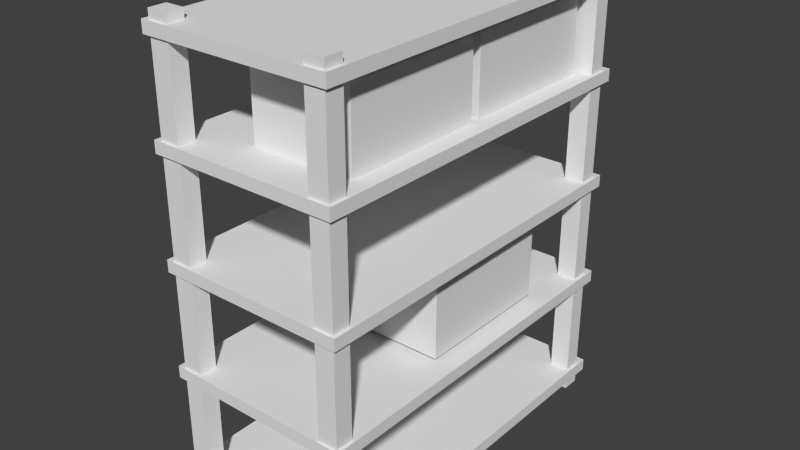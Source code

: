 # Source: storageShelf3.blend  (saved by Blender 2.71.0; exported with 4.5.12 LTS)
import bpy
from mathutils import Matrix  # noqa: F401  (used for matrix-valued properties, if any)

bpy.ops.wm.read_factory_settings(use_empty=True)
scene = bpy.context.scene
scene.name = 'Scene'

# ---- collections
col_collection_1 = bpy.data.collections.new('Collection 1'); scene.collection.children.link(col_collection_1)

# ---- materials (node trees are filled in below, after node groups)
mat_material = bpy.data.materials.new('Material')
mat_material.alpha_threshold = 0.0
mat_material.use_transparent_shadow = False
mat_material.roughness = 0.5
mat_material.line_color = (0.0, 0.0, 0.0, 1.0)

# ---- material node trees

# ---- world
world_world = bpy.data.worlds.new('World'); scene.world = world_world
world_world.color = (0.05088, 0.05088, 0.05088)
world_world.use_sun_shadow = False
world_world.sun_shadow_jitter_overblur = 0.0
world_world.cycles.sampling_method = 'MANUAL'
world_world.cycles.sample_map_resolution = 256

# ---- meshes
me_cube_017 = bpy.data.meshes.new('Cube.017')
me_cube_017.from_pydata([(-1.0, -1.0, -1.0), (-1.0, 1.0, -1.0), (1.0, 1.0, -1.0), (1.0, -1.0, -1.0), (-1.0, -1.0, 1.0), (-1.0, 1.0, 1.0), (1.0, 1.0, 1.0), (1.0, -1.0, 1.0)], [], [(4, 5, 1, 0), (5, 6, 2, 1), (6, 7, 3, 2), (7, 4, 0, 3), (0, 1, 2, 3), (7, 6, 5, 4)])
_uv = me_cube_017.uv_layers.new(name='UVMap')
_uv.uv.foreach_set('vector', [0.0, 0.0, 1.0, 0.0, 1.0, 1.0, 0.0, 1.0, 0.4962, 0.4443, 0.5038, 0.4443, 0.5038, 0.5557, 0.4962, 0.5557, 0.0, 0.0, 1.0, 0.0, 1.0, 1.0, 0.0, 1.0, 0.4934, 0.4622, 0.5066, 0.4622, 0.5066, 0.4882, 0.4934, 0.4882, 0.0, 0.0, 1.0, 0.0, 1.0, 1.0, 0.0, 1.0, 0.0, 0.0, 1.0, 0.0, 1.0, 1.0, 0.0, 1.0])
me_cube_017.use_remesh_preserve_volume = False
me_cube_017.use_remesh_preserve_attributes = False
me_cube_017.use_mirror_vertex_groups = False
me_cube_017.update()
me_cube_015 = bpy.data.meshes.new('Cube.015')
me_cube_015.from_pydata([(-1.0, -1.0, -1.0), (-1.0, 1.0, -1.0), (1.0, 1.0, -1.0), (1.0, -1.0, -1.0), (-1.0, -1.0, 1.0), (-1.0, 1.0, 1.0), (1.0, 1.0, 1.0), (1.0, -1.0, 1.0)], [], [(4, 5, 1, 0), (5, 6, 2, 1), (6, 7, 3, 2), (7, 4, 0, 3), (0, 1, 2, 3), (7, 6, 5, 4)])
_uv = me_cube_015.uv_layers.new(name='UVMap')
_uv.uv.foreach_set('vector', [0.0, 0.0, 1.0, 0.0, 1.0, 1.0, 0.0, 1.0, 0.4962, 0.4443, 0.5038, 0.4443, 0.5038, 0.5557, 0.4962, 0.5557, 0.0, 0.0, 1.0, 0.0, 1.0, 1.0, 0.0, 1.0, 0.4934, 0.4622, 0.5066, 0.4622, 0.5066, 0.4882, 0.4934, 0.4882, 0.0, 0.0, 1.0, 0.0, 1.0, 1.0, 0.0, 1.0, 0.0, 0.0, 1.0, 0.0, 1.0, 1.0, 0.0, 1.0])
me_cube_015.use_remesh_preserve_volume = False
me_cube_015.use_remesh_preserve_attributes = False
me_cube_015.use_mirror_vertex_groups = False
me_cube_015.update()
me_cube_010 = bpy.data.meshes.new('Cube.010')
me_cube_010.from_pydata([(-1.0, -1.0, -1.0), (-1.0, 1.0, -1.0), (1.0, 1.0, -1.0), (1.0, -1.0, -1.0), (-1.0, -1.0, 1.0), (-1.0, 1.0, 1.0), (1.0, 1.0, 1.0), (1.0, -1.0, 1.0)], [], [(4, 5, 1, 0), (5, 6, 2, 1), (6, 7, 3, 2), (7, 4, 0, 3), (0, 1, 2, 3), (7, 6, 5, 4)])
_uv = me_cube_010.uv_layers.new(name='UVMap')
_uv.uv.foreach_set('vector', [0.0, 0.0, 1.0, 0.0, 1.0, 1.0, 0.0, 1.0, 0.4962, 0.4443, 0.5038, 0.4443, 0.5038, 0.5557, 0.4962, 0.5557, 0.0, 0.0, 1.0, 0.0, 1.0, 1.0, 0.0, 1.0, 0.4934, 0.4622, 0.5066, 0.4622, 0.5066, 0.4882, 0.4934, 0.4882, 0.0, 0.0, 1.0, 0.0, 1.0, 1.0, 0.0, 1.0, 0.0, 0.0, 1.0, 0.0, 1.0, 1.0, 0.0, 1.0])
me_cube_010.use_remesh_preserve_volume = False
me_cube_010.use_remesh_preserve_attributes = False
me_cube_010.use_mirror_vertex_groups = False
me_cube_010.update()
me_cube_008 = bpy.data.meshes.new('Cube.008')
me_cube_008.from_pydata([(1.0, 1.0, -1.0), (1.0, -1.0, -1.0), (-1.0, -1.0, -1.0), (-1.0, 1.0, -1.0), (1.0, 1.0, 1.0), (1.0, -1.0, 1.0), (-1.0, -1.0, 1.0), (-1.0, 1.0, 1.0)], [], [(0, 1, 2, 3), (4, 7, 6, 5), (0, 4, 5, 1), (1, 5, 6, 2), (2, 6, 7, 3), (4, 0, 3, 7)])
_uv = me_cube_008.uv_layers.new(name='UVMap')
_uv.uv.foreach_set('vector', [0.02918, 0.2772, 0.131, 0.2772, 0.131, 0.379, 0.02918, 0.379, 0.02918, 0.2772, 0.131, 0.2772, 0.131, 0.379, 0.02918, 0.379, 0.02918, 0.2772, 0.131, 0.2772, 0.131, 0.379, 0.02918, 0.379, 0.02918, 0.2772, 0.131, 0.2772, 0.131, 0.379, 0.02918, 0.379, 0.02918, 0.2772, 0.131, 0.2772, 0.131, 0.379, 0.02918, 0.379, 0.02918, 0.2772, 0.131, 0.2772, 0.131, 0.379, 0.02918, 0.379])
me_cube_008.materials.append(mat_material)
me_cube_008.use_remesh_preserve_volume = False
me_cube_008.use_remesh_preserve_attributes = False
me_cube_008.use_mirror_vertex_groups = False
me_cube_008.update()
me_cube_007 = bpy.data.meshes.new('Cube.007')
me_cube_007.from_pydata([(1.0, 1.0, -1.0), (1.0, -1.0, -1.0), (-1.0, -1.0, -1.0), (-1.0, 1.0, -1.0), (1.0, 1.0, 1.0), (1.0, -1.0, 1.0), (-1.0, -1.0, 1.0), (-1.0, 1.0, 1.0)], [], [(0, 1, 2, 3), (4, 7, 6, 5), (0, 4, 5, 1), (1, 5, 6, 2), (2, 6, 7, 3), (4, 0, 3, 7)])
_uv = me_cube_007.uv_layers.new(name='UVMap')
_uv.uv.foreach_set('vector', [0.06888, 0.313, 0.1616, 0.313, 0.1616, 0.4057, 0.06888, 0.4057, 0.06888, 0.313, 0.1616, 0.313, 0.1616, 0.4057, 0.06888, 0.4057, 0.06888, 0.313, 0.1616, 0.313, 0.1616, 0.4057, 0.06888, 0.4057, 0.06888, 0.313, 0.1616, 0.313, 0.1616, 0.4057, 0.06888, 0.4057, 0.06888, 0.313, 0.1616, 0.313, 0.1616, 0.4057, 0.06888, 0.4057, 0.06888, 0.313, 0.1616, 0.313, 0.1616, 0.4057, 0.06888, 0.4057])
me_cube_007.materials.append(mat_material)
me_cube_007.use_remesh_preserve_volume = False
me_cube_007.use_remesh_preserve_attributes = False
me_cube_007.use_mirror_vertex_groups = False
me_cube_007.update()
me_cube_006 = bpy.data.meshes.new('Cube.006')
me_cube_006.from_pydata([(1.0, 1.0, -1.0), (1.0, -1.0, -1.0), (-1.0, -1.0, -1.0), (-1.0, 1.0, -1.0), (1.0, 1.0, 1.0), (1.0, -1.0, 1.0), (-1.0, -1.0, 1.0), (-1.0, 1.0, 1.0)], [], [(0, 1, 2, 3), (4, 7, 6, 5), (0, 4, 5, 1), (1, 5, 6, 2), (2, 6, 7, 3), (4, 0, 3, 7)])
_uv = me_cube_006.uv_layers.new(name='UVMap')
_uv.uv.foreach_set('vector', [0.03178, 0.2414, 0.1635, 0.2414, 0.1635, 0.3732, 0.03178, 0.3732, 0.03178, 0.2414, 0.1635, 0.2414, 0.1635, 0.3732, 0.03178, 0.3732, 0.03178, 0.2414, 0.1635, 0.2414, 0.1635, 0.3732, 0.03178, 0.3732, 0.03178, 0.2414, 0.1635, 0.2414, 0.1635, 0.3732, 0.03178, 0.3732, 0.03178, 0.2414, 0.1635, 0.2414, 0.1635, 0.3732, 0.03178, 0.3732, 0.03178, 0.2414, 0.1635, 0.2414, 0.1635, 0.3732, 0.03178, 0.3732])
me_cube_006.materials.append(mat_material)
me_cube_006.use_remesh_preserve_volume = False
me_cube_006.use_remesh_preserve_attributes = False
me_cube_006.use_mirror_vertex_groups = False
me_cube_006.update()
me_cube_005 = bpy.data.meshes.new('Cube.005')
me_cube_005.from_pydata([(1.0, 1.0, -1.0), (1.0, -1.0, -1.0), (-1.0, -1.0, -1.0), (-1.0, 1.0, -1.0), (1.0, 1.0, 1.0), (1.0, -1.0, 1.0), (-1.0, -1.0, 1.0), (-1.0, 1.0, 1.0)], [], [(0, 1, 2, 3), (4, 7, 6, 5), (0, 4, 5, 1), (1, 5, 6, 2), (2, 6, 7, 3), (4, 0, 3, 7)])
_uv = me_cube_005.uv_layers.new(name='UVMap')
_uv.uv.foreach_set('vector', [0.2717, 0.133, 0.5369, 0.133, 0.5369, 0.3982, 0.2717, 0.3982, 0.2717, 0.133, 0.5369, 0.133, 0.5369, 0.3982, 0.2717, 0.3982, 0.2717, 0.133, 0.5369, 0.133, 0.5369, 0.3982, 0.2717, 0.3982, 0.2717, 0.133, 0.5369, 0.133, 0.5369, 0.3982, 0.2717, 0.3982, 0.2717, 0.133, 0.5369, 0.133, 0.5369, 0.3982, 0.2717, 0.3982, 0.2717, 0.133, 0.5369, 0.133, 0.5369, 0.3982, 0.2717, 0.3982])
me_cube_005.materials.append(mat_material)
me_cube_005.use_remesh_preserve_volume = False
me_cube_005.use_remesh_preserve_attributes = False
me_cube_005.use_mirror_vertex_groups = False
me_cube_005.update()
me_cube_004 = bpy.data.meshes.new('Cube.004')
me_cube_004.from_pydata([(1.0, 1.0, -1.0), (1.0, -1.0, -1.0), (-1.0, -1.0, -1.0), (-1.0, 1.0, -1.0), (1.0, 1.0, 1.0), (1.0, -1.0, 1.0), (-1.0, -1.0, 1.0), (-1.0, 1.0, 1.0)], [], [(0, 1, 2, 3), (4, 7, 6, 5), (0, 4, 5, 1), (1, 5, 6, 2), (2, 6, 7, 3), (4, 0, 3, 7)])
_uv = me_cube_004.uv_layers.new(name='UVMap')
_uv.uv.foreach_set('vector', [0.3118, 0.1426, 0.5163, 0.1426, 0.5163, 0.347, 0.3118, 0.347, 0.3118, 0.1426, 0.5163, 0.1426, 0.5163, 0.347, 0.3118, 0.347, 0.3118, 0.1426, 0.5163, 0.1426, 0.5163, 0.347, 0.3118, 0.347, 0.3118, 0.1426, 0.5163, 0.1426, 0.5163, 0.347, 0.3118, 0.347, 0.3118, 0.1426, 0.5163, 0.1426, 0.5163, 0.347, 0.3118, 0.347, 0.3118, 0.1426, 0.5163, 0.1426, 0.5163, 0.347, 0.3118, 0.347])
me_cube_004.materials.append(mat_material)
me_cube_004.use_remesh_preserve_volume = False
me_cube_004.use_remesh_preserve_attributes = False
me_cube_004.use_mirror_vertex_groups = False
me_cube_004.update()
me_cube_003 = bpy.data.meshes.new('Cube.003')
me_cube_003.from_pydata([(1.0, 1.0, -1.0), (1.0, -1.0, -1.0), (-1.0, -1.0, -1.0), (-1.0, 1.0, -1.0), (1.0, 1.0, 1.0), (1.0, -1.0, 1.0), (-1.0, -1.0, 1.0), (-1.0, 1.0, 1.0)], [], [(0, 1, 2, 3), (4, 7, 6, 5), (0, 4, 5, 1), (1, 5, 6, 2), (2, 6, 7, 3), (4, 0, 3, 7)])
_uv = me_cube_003.uv_layers.new(name='UVMap')
_uv.uv.foreach_set('vector', [0.3289, 0.2208, 0.4602, 0.2208, 0.4602, 0.3521, 0.3289, 0.3521, 0.3289, 0.2208, 0.4602, 0.2208, 0.4602, 0.3521, 0.3289, 0.3521, 0.3289, 0.2208, 0.4602, 0.2208, 0.4602, 0.3521, 0.3289, 0.3521, 0.3289, 0.2208, 0.4602, 0.2208, 0.4602, 0.3521, 0.3289, 0.3521, 0.3289, 0.2208, 0.4602, 0.2208, 0.4602, 0.3521, 0.3289, 0.3521, 0.3289, 0.2208, 0.4602, 0.2208, 0.4602, 0.3521, 0.3289, 0.3521])
me_cube_003.materials.append(mat_material)
me_cube_003.use_remesh_preserve_volume = False
me_cube_003.use_remesh_preserve_attributes = False
me_cube_003.use_mirror_vertex_groups = False
me_cube_003.update()
me_cube_002 = bpy.data.meshes.new('Cube.002')
me_cube_002.from_pydata([(1.0, 1.0, -1.0), (1.0, -1.0, -1.0), (-1.0, -1.0, -1.0), (-1.0, 1.0, -1.0), (1.0, 1.0, 1.0), (1.0, -1.0, 1.0), (-1.0, -1.0, 1.0), (-1.0, 1.0, 1.0)], [], [(0, 1, 2, 3), (4, 7, 6, 5), (0, 4, 5, 1), (1, 5, 6, 2), (2, 6, 7, 3), (4, 0, 3, 7)])
_uv = me_cube_002.uv_layers.new(name='UVMap')
_uv.uv.foreach_set('vector', [0.2782, 0.1571, 0.4952, 0.1571, 0.4952, 0.3741, 0.2782, 0.3741, 0.2782, 0.1571, 0.4952, 0.1571, 0.4952, 0.3741, 0.2782, 0.3741, 0.2782, 0.1571, 0.4952, 0.1571, 0.4952, 0.3741, 0.2782, 0.3741, 0.2782, 0.1571, 0.4952, 0.1571, 0.4952, 0.3741, 0.2782, 0.3741, 0.2782, 0.1571, 0.4952, 0.1571, 0.4952, 0.3741, 0.2782, 0.3741, 0.2782, 0.1571, 0.4952, 0.1571, 0.4952, 0.3741, 0.2782, 0.3741])
me_cube_002.materials.append(mat_material)
me_cube_002.use_remesh_preserve_volume = False
me_cube_002.use_remesh_preserve_attributes = False
me_cube_002.use_mirror_vertex_groups = False
me_cube_002.update()
me_cube_001 = bpy.data.meshes.new('Cube.001')
me_cube_001.from_pydata([(1.0, 1.0, -1.0), (1.0, -1.0, -1.0), (-1.0, -1.0, -1.0), (-1.0, 1.0, -1.0), (1.0, 1.0, 1.0), (1.0, -1.0, 1.0), (-1.0, -1.0, 1.0), (-1.0, 1.0, 1.0)], [], [(0, 1, 2, 3), (4, 7, 6, 5), (0, 4, 5, 1), (1, 5, 6, 2), (2, 6, 7, 3), (4, 0, 3, 7)])
_uv = me_cube_001.uv_layers.new(name='UVMap')
_uv.uv.foreach_set('vector', [0.07173, 0.2833, 0.1509, 0.2833, 0.1509, 0.3625, 0.07173, 0.3625, 0.07173, 0.2833, 0.1509, 0.2833, 0.1509, 0.3625, 0.07173, 0.3625, 0.07173, 0.2833, 0.1509, 0.2833, 0.1509, 0.3625, 0.07173, 0.3625, 0.07173, 0.2833, 0.1509, 0.2833, 0.1509, 0.3625, 0.07173, 0.3625, 0.07173, 0.2833, 0.1509, 0.2833, 0.1509, 0.3625, 0.07173, 0.3625, 0.07173, 0.2833, 0.1509, 0.2833, 0.1509, 0.3625, 0.07173, 0.3625])
me_cube_001.materials.append(mat_material)
me_cube_001.use_remesh_preserve_volume = False
me_cube_001.use_remesh_preserve_attributes = False
me_cube_001.use_mirror_vertex_groups = False
me_cube_001.update()
me_cube = bpy.data.meshes.new('Cube')
me_cube.from_pydata([(1.0, 1.0, -1.0), (1.0, -1.0, -1.0), (-1.0, -1.0, -1.0), (-1.0, 1.0, -1.0), (1.0, 1.0, 1.0), (1.0, -1.0, 1.0), (-1.0, -1.0, 1.0), (-1.0, 1.0, 1.0)], [], [(0, 1, 2, 3), (4, 7, 6, 5), (0, 4, 5, 1), (1, 5, 6, 2), (2, 6, 7, 3), (4, 0, 3, 7)])
_uv = me_cube.uv_layers.new(name='UVMap')
_uv.uv.foreach_set('vector', [0.3007, 0.1699, 0.4922, 0.1699, 0.4922, 0.3614, 0.3007, 0.3614, 0.3007, 0.1699, 0.4922, 0.1699, 0.4922, 0.3614, 0.3007, 0.3614, 0.3007, 0.1699, 0.4922, 0.1699, 0.4922, 0.3614, 0.3007, 0.3614, 0.3007, 0.1699, 0.4922, 0.1699, 0.4922, 0.3614, 0.3007, 0.3614, 0.3007, 0.1699, 0.4922, 0.1699, 0.4922, 0.3614, 0.3007, 0.3614, 0.3007, 0.1699, 0.4922, 0.1699, 0.4922, 0.3614, 0.3007, 0.3614])
me_cube.materials.append(mat_material)
me_cube.use_remesh_preserve_volume = False
me_cube.use_remesh_preserve_attributes = False
me_cube.use_mirror_vertex_groups = False
me_cube.update()

# ---- objects
ob_cube_011 = bpy.data.objects.new('Cube.011', me_cube_017)
ob_cube_010 = bpy.data.objects.new('Cube.010', me_cube_015)
ob_cube_009 = bpy.data.objects.new('Cube.009', me_cube_010)
ob_cube_008 = bpy.data.objects.new('Cube.008', me_cube_008)
ob_cube_007 = bpy.data.objects.new('Cube.007', me_cube_007)
ob_cube_006 = bpy.data.objects.new('Cube.006', me_cube_006)
ob_cube_005 = bpy.data.objects.new('Cube.005', me_cube_005)
ob_cube_004 = bpy.data.objects.new('Cube.004', me_cube_004)
ob_cube_003 = bpy.data.objects.new('Cube.003', me_cube_003)
ob_cube_002 = bpy.data.objects.new('Cube.002', me_cube_002)
ob_cube_001 = bpy.data.objects.new('Cube.001', me_cube_001)
ob_cube = bpy.data.objects.new('Cube', me_cube)

# ---- transforms, parenting, visibility, modifiers, constraints
ob_cube_011.location = (0.2686, 0.3102, 0.5141)
ob_cube_011.scale = (0.5409, 0.7669, 0.3968)
ob_cube_011.lineart.crease_threshold = 0.0
ob_cube_010.location = (0.2686, 0.86, 2.711)
ob_cube_010.scale = (0.5409, 0.7669, 0.3968)
ob_cube_010.lineart.crease_threshold = 0.0
ob_cube_009.location = (0.2686, -0.7783, 2.711)
ob_cube_009.scale = (0.5409, 0.7669, 0.3968)
ob_cube_009.lineart.crease_threshold = 0.0
ob_cube_008.location = (-0.8295, -1.881, 1.069)
ob_cube_008.scale = (0.1044, 0.09501, -2.39)
ob_cube_008.lock_rotations_4d = False
ob_cube_008.empty_display_type = 'ARROWS'
ob_cube_008.lineart.crease_threshold = 0.0
ob_cube_007.location = (-0.8295, 1.807, 1.069)
ob_cube_007.scale = (0.1044, 0.09501, -2.39)
ob_cube_007.lock_rotations_4d = False
ob_cube_007.empty_display_type = 'ARROWS'
ob_cube_007.lineart.crease_threshold = 0.0
ob_cube_006.location = (0.8639, 1.807, 1.069)
ob_cube_006.scale = (0.1044, 0.09501, -2.39)
ob_cube_006.lock_rotations_4d = False
ob_cube_006.empty_display_type = 'ARROWS'
ob_cube_006.lineart.crease_threshold = 0.0
ob_cube_005.location = (0.0, 0.0, 3.3)
ob_cube_005.scale = (1.0, 2.0, -0.06354)
ob_cube_005.lock_rotations_4d = False
ob_cube_005.empty_display_type = 'ARROWS'
ob_cube_005.lineart.crease_threshold = 0.0
ob_cube_004.location = (0.0, 0.0, 2.263)
ob_cube_004.scale = (1.0, 2.0, -0.06354)
ob_cube_004.lock_rotations_4d = False
ob_cube_004.empty_display_type = 'ARROWS'
ob_cube_004.lineart.crease_threshold = 0.0
ob_cube_003.location = (0.0, 0.0, 1.122)
ob_cube_003.scale = (1.0, 2.0, -0.06354)
ob_cube_003.lock_rotations_4d = False
ob_cube_003.empty_display_type = 'ARROWS'
ob_cube_003.lineart.crease_threshold = 0.0
ob_cube_002.location = (0.0, 0.0, -1.141)
ob_cube_002.scale = (1.0, 2.0, -0.06354)
ob_cube_002.lock_rotations_4d = False
ob_cube_002.empty_display_type = 'ARROWS'
ob_cube_002.lineart.crease_threshold = 0.0
ob_cube_001.location = (0.8639, -1.881, 1.069)
ob_cube_001.scale = (0.1044, 0.09501, -2.39)
ob_cube_001.lock_rotations_4d = False
ob_cube_001.empty_display_type = 'ARROWS'
ob_cube_001.lineart.crease_threshold = 0.0
ob_cube.location = (0.0, 0.0, 0.0)
ob_cube.scale = (1.0, 2.0, -0.06354)
ob_cube.lock_rotations_4d = False
ob_cube.empty_display_type = 'ARROWS'
ob_cube.lineart.crease_threshold = 0.0

# ---- collection membership
col_collection_1.objects.link(ob_cube_011)
col_collection_1.objects.link(ob_cube_010)
col_collection_1.objects.link(ob_cube_009)
col_collection_1.objects.link(ob_cube_008)
col_collection_1.objects.link(ob_cube_007)
col_collection_1.objects.link(ob_cube_006)
col_collection_1.objects.link(ob_cube_005)
col_collection_1.objects.link(ob_cube_004)
col_collection_1.objects.link(ob_cube_003)
col_collection_1.objects.link(ob_cube_002)
col_collection_1.objects.link(ob_cube_001)
col_collection_1.objects.link(ob_cube)

# ---- scene / render settings (as saved in the file)
scene.frame_start = 1; scene.frame_end = 250; scene.frame_set(1)
scene.render.engine = 'BLENDER_EEVEE_NEXT'
scene.render.resolution_percentage = 50
scene.render.dither_intensity = 0.0
scene.cycles.use_denoising = False
scene.cycles.samples = 10
scene.cycles.sampling_pattern = 'TABULATED_SOBOL'
scene.cycles.light_sampling_threshold = 0.0
scene.cycles.use_adaptive_sampling = False
scene.cycles.use_light_tree = False
scene.cycles.blur_glossy = 0.0
scene.cycles.volume_bounces = 1
scene.cycles.pixel_filter_type = 'GAUSSIAN'
scene.cycles.sample_clamp_indirect = 0.0
scene.view_settings.view_transform = 'Standard'
bpy.context.view_layer.update()

# ---- added for rendering (the .blend has no active camera and no usable light): camera, sun
cam_auto = bpy.data.cameras.new('AutoCamera')
cam_auto.lens = 50.0
cam_auto.sensor_width = 36.0
cam_auto.clip_end = 1000.0
ob_auto_camera = bpy.data.objects.new('AutoCamera', cam_auto)
scene.collection.objects.link(ob_auto_camera)
ob_auto_camera.location = (6.05625, -7.2675, 5.91382)
ob_auto_camera.rotation_euler = (1.09748, -7.21219e-08, 0.694738)
scene.camera = ob_auto_camera
light_auto_sun = bpy.data.lights.new('AutoSun', 'SUN')
light_auto_sun.energy = 3.0
light_auto_sun.angle = 0.0523599
ob_auto_sun = bpy.data.objects.new('AutoSun', light_auto_sun)
scene.collection.objects.link(ob_auto_sun)
ob_auto_sun.rotation_euler = (0.872665, 0.174533, 0.523599)
bpy.context.view_layer.update()
